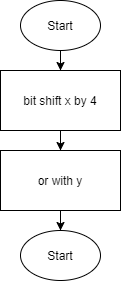

The diagram above was exported from draw.io. Its source (the exported page's mxGraphModel, read from the mxfile embedded in the PNG):
<mxGraphModel dx="598" dy="286" grid="1" gridSize="10" guides="1" tooltips="1" connect="1" arrows="1" fold="1" page="1" pageScale="1" pageWidth="850" pageHeight="1100" math="0" shadow="0">
  <root>
    <mxCell id="0" />
    <mxCell id="1" parent="0" />
    <mxCell id="8" style="edgeStyle=orthogonalEdgeStyle;rounded=0;orthogonalLoop=1;jettySize=auto;html=1;entryX=0.5;entryY=0;entryDx=0;entryDy=0;" edge="1" parent="1" source="2" target="5">
      <mxGeometry relative="1" as="geometry" />
    </mxCell>
    <mxCell id="2" value="bit shift x by 4" style="rounded=0;whiteSpace=wrap;html=1;" vertex="1" parent="1">
      <mxGeometry x="300" y="70" width="120" height="60" as="geometry" />
    </mxCell>
    <mxCell id="7" style="edgeStyle=orthogonalEdgeStyle;rounded=0;orthogonalLoop=1;jettySize=auto;html=1;entryX=0.5;entryY=0;entryDx=0;entryDy=0;" edge="1" parent="1" source="3" target="2">
      <mxGeometry relative="1" as="geometry" />
    </mxCell>
    <mxCell id="3" value="Start" style="ellipse;whiteSpace=wrap;html=1;" vertex="1" parent="1">
      <mxGeometry x="320" width="80" height="50" as="geometry" />
    </mxCell>
    <mxCell id="9" style="edgeStyle=orthogonalEdgeStyle;rounded=0;orthogonalLoop=1;jettySize=auto;html=1;entryX=0.5;entryY=0;entryDx=0;entryDy=0;" edge="1" parent="1" source="5" target="6">
      <mxGeometry relative="1" as="geometry" />
    </mxCell>
    <mxCell id="5" value="or with y" style="rounded=0;whiteSpace=wrap;html=1;" vertex="1" parent="1">
      <mxGeometry x="300" y="150" width="120" height="60" as="geometry" />
    </mxCell>
    <mxCell id="6" value="Start" style="ellipse;whiteSpace=wrap;html=1;" vertex="1" parent="1">
      <mxGeometry x="320" y="230" width="80" height="50" as="geometry" />
    </mxCell>
  </root>
</mxGraphModel>